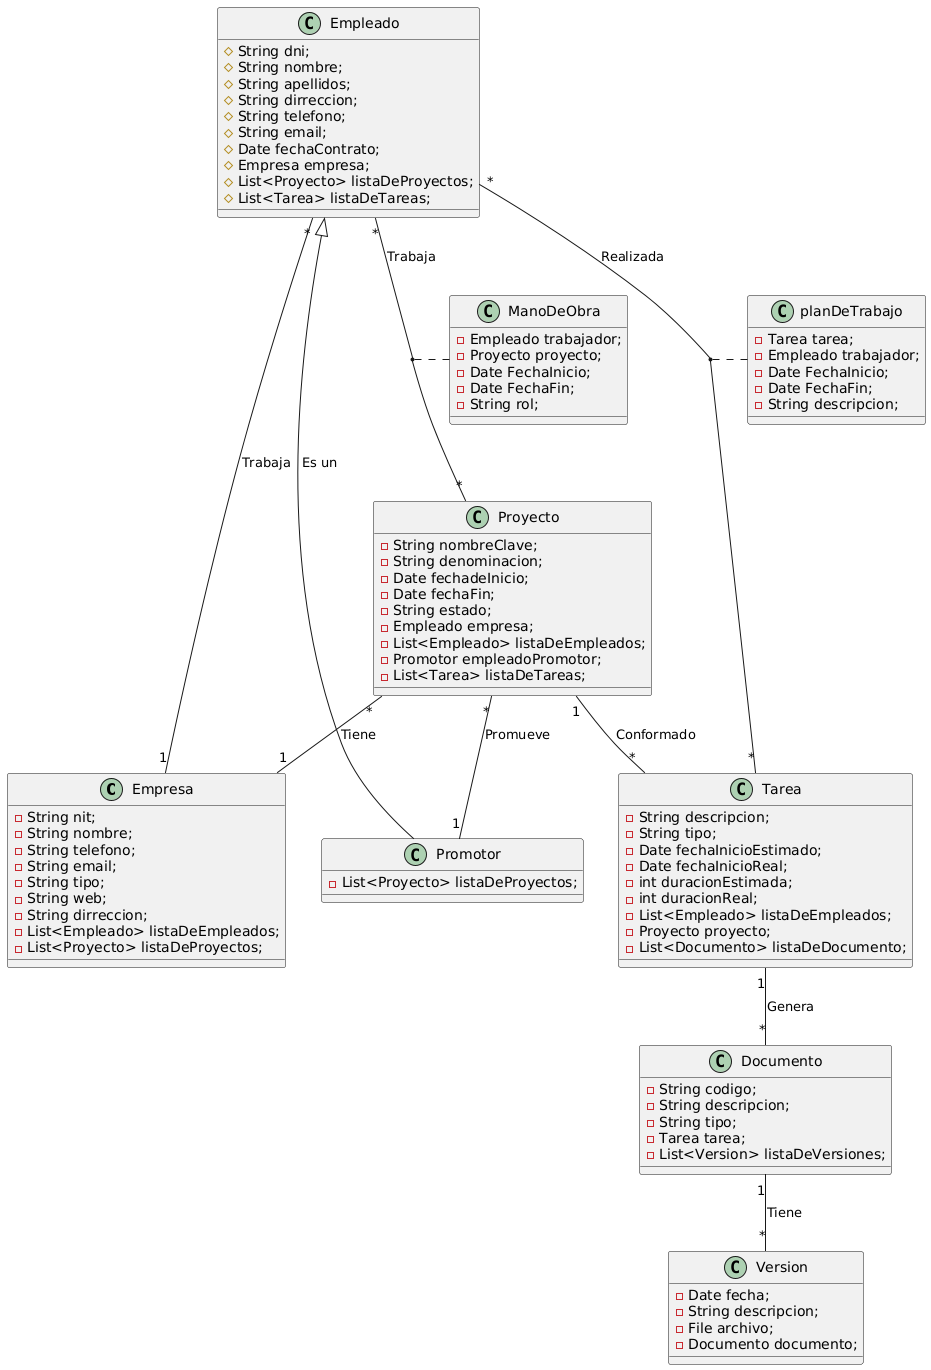

The diagram above was rendered by PlantUML. Its source (embedded in the PNG):
@startuml
class Empresa{
- String nit;
- String nombre;
- String telefono;
- String email;
- String tipo;
- String web;
- String dirreccion;
- List<Empleado> listaDeEmpleados;
- List<Proyecto> listaDeProyectos;
}
class Proyecto{
- String nombreClave;
- String denominacion;
- Date fechadeInicio;
- Date fechaFin;
- String estado;
- Empleado empresa;
- List<Empleado> listaDeEmpleados;
- Promotor empleadoPromotor;
- List<Tarea> listaDeTareas;
}
class Empleado{
# String dni;
# String nombre;
# String apellidos;
# String dirreccion;
# String telefono;
# String email;
# Date fechaContrato; 
# Empresa empresa;
# List<Proyecto> listaDeProyectos;
# List<Tarea> listaDeTareas;
}
class Promotor{
- List<Proyecto> listaDeProyectos;
}

class Tarea{
- String descripcion;
- String tipo;
- Date fechaInicioEstimado;
- Date fechaInicioReal;
- int duracionEstimada;
- int duracionReal;
- List<Empleado> listaDeEmpleados;
- Proyecto proyecto;
- List<Documento> listaDeDocumento;
}

class Documento{
- String codigo;
- String descripcion;
- String tipo;
- Tarea tarea;
- List<Version> listaDeVersiones;
}

class Version{
- Date fecha;
- String descripcion;
- File archivo;
- Documento documento;

}

class ManoDeObra{
- Empleado trabajador;
- Proyecto proyecto;
- Date FechaInicio;
- Date FechaFin;
- String rol;

}

class planDeTrabajo{
- Tarea tarea;
- Empleado trabajador;
- Date FechaInicio;
- Date FechaFin;
- String descripcion;

}
Empleado "*" -- "1" Empresa : Trabaja

Empleado <|-- Promotor : Es un

Proyecto "*" -- "1" Empresa : Tiene

Proyecto "*" -- "1" Promotor : Promueve

Proyecto "1" -- "*" Tarea : Conformado

Tarea "1" -- "*" Documento : Genera

Documento "1" -- "*" Version : Tiene

Empleado "*" -- "*" Proyecto : Trabaja
(Empleado, Proyecto) .. ManoDeObra


Empleado "*" -- "*" Tarea : Realizada
(Empleado,Tarea) .. planDeTrabajo
@enduml